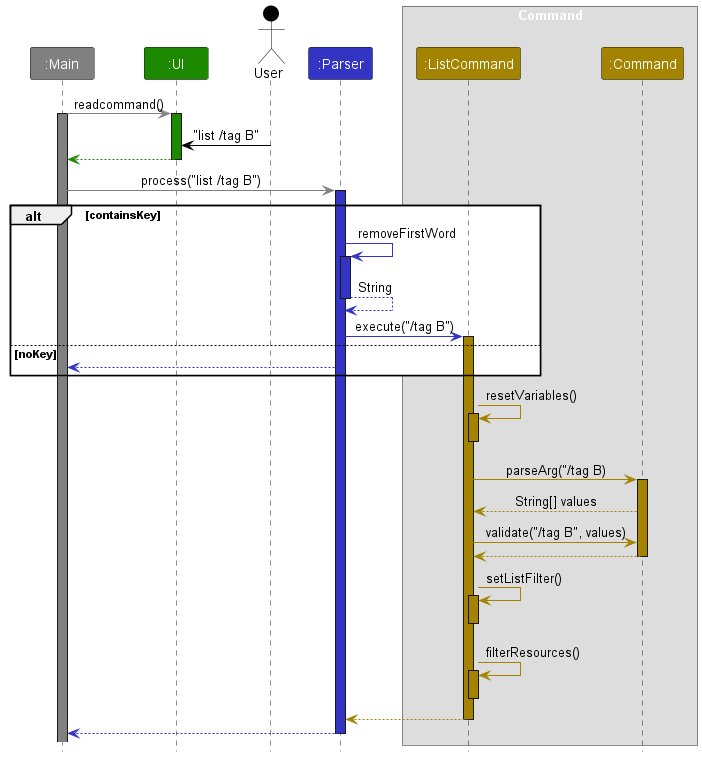

The diagram above was rendered by PlantUML. Its source (embedded in the PNG):
@startuml
!include Style.puml
!include <office/Concepts/globe_internet>
!include <office/Concepts/documents>
!include <office/Users/user>

skinparam ArrowFontStyle plain




participant ":Main" as MAIN #grey
participant ":UI" as UI UI_COLOR
Actor User as user USER_COLOR
participant ":Parser" as PARSER PARSER_COLOR


box Command
participant ":ListCommand" as LISTCOMMAND COMMAND_COLOR
participant ":Command" as COMMAND COMMAND_COLOR
end box

MAIN -[#grey]> UI : readcommand()
activate MAIN #grey
activate UI UI_COLOR

user -[USER_COLOR]> UI : "list /tag B"

UI --[UI_COLOR]> MAIN
deactivate UI  UI_COLOR
MAIN -[#grey]> PARSER : process("list /tag B")
activate PARSER PARSER_COLOR

alt containsKey
    PARSER -[PARSER_COLOR]> PARSER: removeFirstWord
    activate PARSER PARSER_COLOR
     PARSER --[PARSER_COLOR]> PARSER : String
    deactivate PARSER PARSER_COLOR
    PARSER -[PARSER_COLOR]> LISTCOMMAND: execute("/tag B")
    activate LISTCOMMAND COMMAND_COLOR
else noKey
    PARSER --[PARSER_COLOR]> MAIN :
end

LISTCOMMAND -[COMMAND_COLOR]> LISTCOMMAND : resetVariables()
activate LISTCOMMAND COMMAND_COLOR
deactivate LISTCOMMAND COMMAND_COLOR

LISTCOMMAND -[COMMAND_COLOR]> COMMAND : parseArg("/tag B)
activate COMMAND COMMAND_COLOR
COMMAND --[COMMAND_COLOR]> LISTCOMMAND : String[] values

LISTCOMMAND -[COMMAND_COLOR]> COMMAND : validate("/tag B", values)

COMMAND --[COMMAND_COLOR]> LISTCOMMAND :
deactivate COMMAND COMMAND_COLOR
LISTCOMMAND -[COMMAND_COLOR]> LISTCOMMAND : setListFilter()
activate LISTCOMMAND COMMAND_COLOR
deactivate LISTCOMMAND COMMAND_COLOR

LISTCOMMAND -[COMMAND_COLOR]> LISTCOMMAND : filterResources()
activate LISTCOMMAND COMMAND_COLOR
deactivate LISTCOMMAND COMMAND_COLOR

LISTCOMMAND --[COMMAND_COLOR]> PARSER
deactivate LISTCOMMAND COMMAND_COLOR
PARSER --[PARSER_COLOR]> MAIN :
deactivate PARSER PARSER_COLOR
@enduml